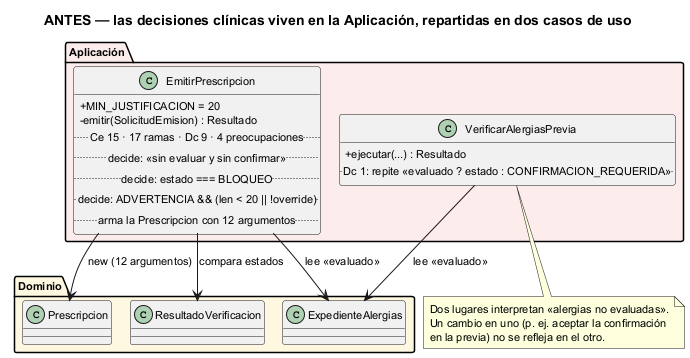

The diagram above was rendered by PlantUML. Its source (embedded in the PNG):
@startuml semana-07-refactor-antes
!pragma layout smetana
title ANTES — las decisiones clínicas viven en la Aplicación, repartidas en dos casos de uso
skinparam classAttributeIconSize 0
skinparam defaultFontSize 11

package "Aplicación" #FDECEC {
  class EmitirPrescripcion {
    + MIN_JUSTIFICACION = 20
    - emitir(SolicitudEmision) : Resultado
    .. Ce 15 · 17 ramas · Dc 9 · 4 preocupaciones ..
    .. decide: «sin evaluar y sin confirmar» ..
    .. decide: estado === BLOQUEO ..
    .. decide: ADVERTENCIA && (len < 20 || !override) ..
    .. arma la Prescripcion con 12 argumentos ..
  }
  class VerificarAlergiasPrevia {
    + ejecutar(...) : Resultado
    .. Dc 1: repite «evaluado ? estado : CONFIRMACION_REQUERIDA» ..
  }
}
package "Dominio" #FFF8E1 {
  class ResultadoVerificacion
  class ExpedienteAlergias
  class Prescripcion
}

EmitirPrescripcion --> ResultadoVerificacion : compara estados
EmitirPrescripcion --> ExpedienteAlergias : lee «evaluado»
EmitirPrescripcion --> Prescripcion : new (12 argumentos)
VerificarAlergiasPrevia --> ExpedienteAlergias : lee «evaluado»

note bottom of VerificarAlergiasPrevia
  Dos lugares interpretan «alergias no evaluadas».
  Un cambio en uno (p. ej. aceptar la confirmación
  en la previa) no se refleja en el otro.
end note
@enduml